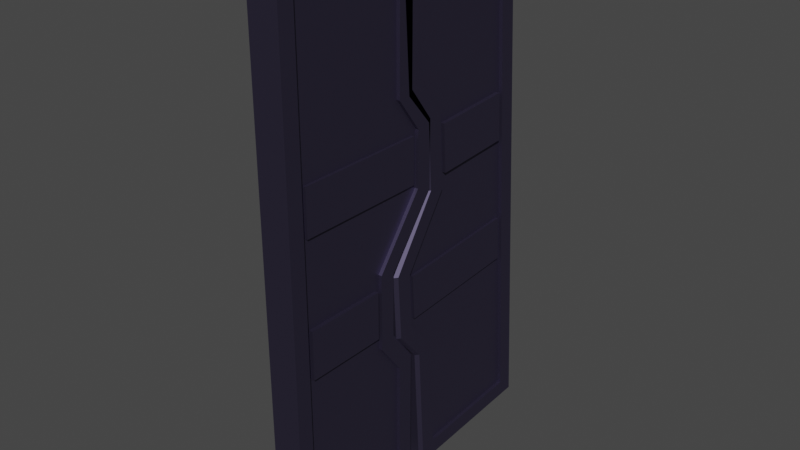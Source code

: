 # Source: Void_Tearer_Sliding_Doors_V02.blend  (saved by Blender 3.0.42; exported with 4.5.12 LTS)
import bpy
from mathutils import Matrix  # noqa: F401  (used for matrix-valued properties, if any)

bpy.ops.wm.read_factory_settings(use_empty=True)
scene = bpy.context.scene
scene.name = 'Scene'

# ---- collections
col_doors = bpy.data.collections.new('Doors'); scene.collection.children.link(col_doors)

# ---- materials (node trees are filled in below, after node groups)
mat_material = bpy.data.materials.new('Material')
mat_material.use_transparent_shadow = False

# ---- material node trees
mat_material.use_nodes = True; mat_material.node_tree.nodes.clear()
_N = mat_material.node_tree.nodes; _L = mat_material.node_tree.links
n0 = _N.new('ShaderNodeBsdfPrincipled'); n0.name = 'Principled BSDF'; n0.location = (10, 300)
n0.distribution = 'GGX'
n0.subsurface_method = 'RANDOM_WALK_SKIN'
n0.inputs[0].default_value = (0.103, 0.08951, 0.1574, 1.0)
n0.inputs[1].default_value = 1.0
n0.inputs[2].default_value = 0.6007
n0.inputs[3].default_value = 1.45
n0.inputs[27].default_value = (0.0, 0.0, 0.0, 1.0)
n0.inputs[28].default_value = 1.0
n1 = _N.new('ShaderNodeOutputMaterial'); n1.name = 'Material Output'; n1.location = (300, 300)
_L.new(n0.outputs[0], n1.inputs[0])
n1.is_active_output = True

# ---- world
world_world = bpy.data.worlds.new('World'); scene.world = world_world
world_world.use_nodes = True; world_world.node_tree.nodes.clear()
_N = world_world.node_tree.nodes; _L = world_world.node_tree.links
n0 = _N.new('ShaderNodeOutputWorld'); n0.name = 'World Output'; n0.location = (300, 300)
n1 = _N.new('ShaderNodeBackground'); n1.name = 'Background'; n1.location = (10, 300)
n1.inputs[0].default_value = (0.05088, 0.05088, 0.05088, 1.0)
_L.new(n1.outputs[0], n0.inputs[0])
n0.is_active_output = True
world_world.color = (0.05088, 0.05088, 0.05088)
world_world.use_sun_shadow = False
world_world.sun_shadow_jitter_overblur = 0.0

# ---- meshes
me_cube_013 = bpy.data.meshes.new('Cube.013')
me_cube_013.from_pydata([(-0.06234, -0.2369, 1.004), (-0.06234, -0.2369, -1.004), (-0.06234, 0.2369, 1.004), (-0.06234, 0.2369, -1.004), (0.06234, -0.2369, 1.004), (0.06234, -0.2369, -1.004), (0.06234, 0.2369, 1.004), (0.06234, 0.2369, -1.004), (-0.06234, -0.2369, 0.513), (-0.06234, -0.2369, -0.556), (-0.06234, 0.2369, -0.556), (-0.06234, 0.2369, 0.513), (0.06234, 0.2369, -0.556), (0.06234, 0.2369, 0.513), (0.06234, -0.2369, -0.556), (0.06234, -0.2369, 0.513), (-0.06234, 0.3369, 0.1551), (-0.06234, 0.3369, 0.3794), (0.06234, 0.4015, 0.1336), (0.06234, 0.3369, 0.3794), (-0.06234, 0.1369, -0.4224), (-0.06234, 0.1369, -0.1121), (0.06234, 0.1369, -0.4224), (0.06234, 0.1369, -0.1121), (-0.06234, -0.2369, -0.1121), (0.06234, -0.2369, -0.1121), (0.06234, -0.2369, -0.4224), (-0.06234, -0.2369, -0.4224), (-0.06234, -0.2369, 0.3794), (0.06234, -0.2369, 0.3794), (-0.06234, -0.2369, 0.1551), (0.06234, -0.3015, 0.1551), (-0.04972, 0.3153, 1.056), (-0.06234, -0.3015, 1.069), (-0.06234, -0.3015, -0.556), (-0.06234, -0.3015, -1.069), (-0.04972, 0.3153, -1.056), (-0.04972, 0.3153, 0.5345), (0.04972, 0.3153, 0.5345), (0.04972, 0.3153, 1.056), (0.06234, -0.3015, 1.069), (0.04972, 0.3153, -1.056), (0.06234, -0.3015, -1.069), (0.06234, -0.3015, 0.513), (-0.06234, -0.3015, 0.513), (-0.06234, -0.3015, 0.1551), (-0.06234, -0.3015, -0.4224), (-0.04972, 0.3153, -0.5345), (0.04972, 0.3153, -0.5345), (0.06234, -0.3015, -0.556), (0.06234, -0.3015, -0.1121), (0.06234, -0.3015, 0.3794), (0.06234, 0.4015, 0.4009), (0.06234, 0.3369, 0.1551), (-0.06234, 0.4015, 0.1336), (-0.06234, 0.4015, 0.4009), (-0.06234, 0.2015, -0.1336), (0.06234, 0.2015, -0.1336), (-0.06234, 0.2015, -0.4009), (0.06234, 0.2015, -0.4009), (-0.06234, -0.3015, -0.1121), (0.06234, -0.3015, -0.4224), (-0.06234, -0.3015, 0.3794), (0.06234, -0.2369, 0.1551), (0.04773, 0.3175, 0.1745), (0.04773, -0.2175, 0.1745), (0.04773, 0.2369, 0.513), (0.04773, -0.2369, 0.513), (0.04773, 0.2369, -0.556), (0.04773, -0.2369, -0.556), (-0.04773, -0.2369, 0.513), (-0.04773, 0.2369, 0.513), (-0.04773, -0.2369, -0.556), (-0.04773, 0.2369, -0.556), (-0.04773, -0.2176, -0.1698), (-0.04773, 0.1176, -0.1698), (0.04773, 0.1176, -0.1698), (0.04773, -0.2176, -0.1698), (0.04773, 0.1176, -0.3647), (0.04773, -0.2176, -0.3647), (-0.04773, -0.2176, -0.3647), (-0.04773, 0.1176, -0.3647), (-0.04773, -0.2175, 0.1745), (-0.04773, 0.3175, 0.1745), (-0.04773, -0.2175, 0.36), (-0.04773, 0.3175, 0.36), (0.04773, -0.2175, 0.36), (0.04773, 0.3175, 0.36), (-0.04773, 0.2369, 1.004), (-0.04773, -0.2369, 1.004), (-0.04773, -0.2369, -1.004), (-0.04773, 0.2369, -1.004), (0.04773, 0.2369, 1.004), (0.04773, -0.2369, 1.004), (0.04773, 0.2369, -1.004), (0.04773, -0.2369, -1.004), (-0.06234, 0.3015, 0.5345), (-0.06234, 0.3015, 1.069), (0.06234, 0.3015, 1.069), (-0.06234, 0.3015, -1.069), (0.06234, 0.3015, -1.069), (0.06234, 0.3015, 0.5345), (-0.06234, 0.3015, -0.5345), (0.06234, 0.3015, -0.5345), (0.04972, 0.4153, 0.4009), (0.04972, 0.4153, 0.1336), (-0.04972, 0.4153, 0.1336), (-0.04972, 0.4153, 0.4009), (-0.04972, 0.2153, -0.1336), (0.04972, 0.2153, -0.1336), (-0.04972, 0.2153, -0.4009), (0.04972, 0.2153, -0.4009), (0.06234, -0.3015, 0.2299), (0.06234, -0.3015, 0.3046), (-0.06234, -0.3015, 0.3046), (-0.06234, -0.3015, 0.2299), (0.06234, 0.4015, 0.2227), (0.06234, 0.4015, 0.3118), (-0.06234, 0.4015, 0.2227), (-0.06234, 0.4015, 0.3118), (0.06234, -0.2369, 0.2299), (0.06234, -0.2369, 0.3046), (-0.06234, -0.2369, 0.3046), (-0.06234, -0.2369, 0.2299), (0.06234, 0.3369, 0.2299), (0.06234, 0.3369, 0.3046), (-0.06234, 0.3369, 0.2299), (-0.06234, 0.3369, 0.3046), (0.04773, -0.2175, 0.2299), (0.04773, -0.2175, 0.3046), (-0.04773, -0.2175, 0.3046), (-0.04773, -0.2175, 0.2299), (0.04773, 0.3175, 0.2299), (0.04773, 0.3175, 0.3046), (-0.04773, 0.3175, 0.2299), (-0.04773, 0.3175, 0.3046), (0.03472, 0.4153, 0.2377), (0.03472, 0.4153, 0.2968), (-0.03472, 0.4153, 0.2377), (-0.03472, 0.4153, 0.2968), (0.06234, -0.3015, -0.319), (0.06234, -0.3015, -0.2155), (-0.06234, -0.3015, -0.2155), (-0.06234, -0.3015, -0.319), (-0.06234, 0.2015, -0.3118), (-0.06234, 0.2015, -0.2227), (0.06234, 0.2015, -0.3118), (0.06234, 0.2015, -0.2227), (0.06234, -0.2369, -0.319), (0.06234, -0.2369, -0.2155), (-0.06234, -0.2369, -0.2155), (-0.06234, -0.2369, -0.319), (-0.06234, 0.1369, -0.319), (-0.06234, 0.1369, -0.2155), (0.06234, 0.1369, -0.319), (0.06234, 0.1369, -0.2155), (0.04773, -0.2176, -0.3043), (0.04773, -0.2176, -0.2302), (-0.04773, -0.2176, -0.2302), (-0.04773, -0.2176, -0.3043), (-0.04773, 0.1176, -0.3043), (-0.04773, 0.1176, -0.2302), (0.04773, 0.1176, -0.3043), (0.04773, 0.1176, -0.2302), (-0.03472, 0.2153, -0.2968), (-0.03472, 0.2153, -0.2377), (0.03472, 0.2153, -0.2968), (0.03472, 0.2153, -0.2377), (0.04972, 0.4153, 0.2227), (0.04972, 0.4153, 0.3118), (-0.04972, 0.4153, 0.2227), (-0.04972, 0.4153, 0.3118), (-0.04972, 0.2153, -0.3118), (-0.04972, 0.2153, -0.2227), (0.04972, 0.2153, -0.3118), (0.04972, 0.2153, -0.2227), (0.03472, 0.5153, 0.2377), (0.03472, 0.5153, 0.2968), (-0.03472, 0.5153, 0.2377), (-0.03472, 0.5153, 0.2968), (-0.03472, 0.1153, -0.2968), (-0.03472, 0.1153, -0.2377), (0.03472, 0.1153, -0.2968), (0.03472, 0.1153, -0.2377), (0.04773, 0.3369, 0.1551), (0.04773, -0.2369, 0.1551), (-0.04773, -0.2369, 0.1551), (-0.04773, 0.3369, 0.1551), (-0.04773, -0.2369, 0.3794), (-0.04773, 0.3369, 0.3794), (0.04773, -0.2369, 0.3794), (0.04773, 0.3369, 0.3794), (0.04773, -0.2369, 0.3046), (-0.04773, -0.2369, 0.2299), (0.04773, 0.3369, 0.3046), (-0.04773, 0.3369, 0.3046), (0.04773, -0.2369, 0.2299), (-0.04773, -0.2369, 0.3046), (0.04773, 0.3369, 0.2299), (-0.04773, 0.3369, 0.2299), (0.0589, -0.2175, 0.2299), (0.0589, 0.3175, 0.2299), (0.0589, -0.2175, 0.3046), (0.0589, 0.3175, 0.3046), (-0.0589, -0.2175, 0.3046), (-0.0589, 0.3175, 0.3046), (-0.0589, -0.2175, 0.2299), (-0.0589, 0.3175, 0.2299), (0.0589, 0.3175, 0.1745), (0.0589, -0.2175, 0.1745), (-0.0589, -0.2175, 0.1745), (-0.0589, 0.3175, 0.1745), (-0.0589, -0.2175, 0.36), (-0.0589, 0.3175, 0.36), (0.0589, -0.2175, 0.36), (0.0589, 0.3175, 0.36), (-0.04773, -0.2369, -0.1121), (-0.04773, 0.1369, -0.1121), (0.04773, 0.1369, -0.1121), (0.04773, -0.2369, -0.1121), (0.04773, 0.1369, -0.4224), (0.04773, -0.2369, -0.4224), (-0.04773, -0.2369, -0.4224), (-0.04773, 0.1369, -0.4224), (0.04773, -0.2369, -0.2155), (-0.04773, -0.2369, -0.319), (-0.04773, 0.1369, -0.2155), (0.04773, 0.1369, -0.2155), (0.04773, -0.2369, -0.319), (-0.04773, -0.2369, -0.2155), (-0.04773, 0.1369, -0.319), (0.04773, 0.1369, -0.319), (0.06378, 0.1176, -0.2302), (0.06378, -0.2176, -0.2302), (0.06378, 0.1176, -0.3043), (0.06378, -0.2176, -0.3043), (-0.06378, -0.2176, -0.2302), (-0.06378, 0.1176, -0.2302), (-0.06378, -0.2176, -0.3043), (-0.06378, 0.1176, -0.3043), (-0.06378, -0.2176, -0.1698), (-0.06378, 0.1176, -0.1698), (0.06378, 0.1176, -0.1698), (0.06378, -0.2176, -0.1698), (0.06378, 0.1176, -0.3647), (0.06378, -0.2176, -0.3647), (-0.06378, -0.2176, -0.3647), (-0.06378, 0.1176, -0.3647)], [], [(21, 16, 187, 217), (47, 36, 41, 48), (151, 27, 222, 225), (49, 42, 35, 34), (97, 98, 40, 33), (100, 99, 35, 42), (40, 43, 44, 33), (105, 106, 108, 109), (61, 49, 34, 46), (2, 0, 89, 88), (5, 14, 69, 95), (32, 37, 38, 39), (14, 26, 221, 69), (30, 24, 216, 186), (12, 7, 94, 68), (38, 37, 107, 104), (47, 48, 111, 110), (149, 25, 219, 224), (3, 10, 73, 91), (53, 23, 218, 184), (27, 9, 72, 222), (22, 12, 68, 220), (172, 110, 111, 174), (140, 61, 46, 143), (10, 20, 223, 73), (127, 17, 189, 195), (43, 51, 62, 44), (0, 8, 70, 89), (170, 106, 105, 168), (112, 31, 45, 115), (24, 30, 45, 60), (0, 2, 97, 33), (1, 9, 34, 35), (3, 1, 35, 99), (2, 11, 96, 97), (13, 6, 98, 101), (6, 4, 40, 98), (5, 7, 100, 42), (4, 15, 43, 40), (8, 0, 33, 44), (63, 25, 50, 31), (9, 27, 46, 34), (10, 3, 99, 102), (7, 12, 103, 100), (14, 5, 42, 49), (23, 53, 18, 57), (15, 29, 51, 43), (19, 13, 101, 52), (16, 21, 56, 54), (11, 17, 55, 96), (20, 10, 102, 58), (12, 22, 59, 103), (148, 26, 61, 140), (26, 14, 49, 61), (150, 24, 60, 142), (152, 20, 58, 144), (155, 23, 57, 147), (28, 8, 44, 62), (120, 63, 31, 112), (122, 28, 62, 114), (125, 19, 52, 117), (126, 16, 54, 118), (72, 90, 91, 73), (68, 94, 95, 69), (92, 66, 67, 93), (135, 85, 213, 205), (83, 134, 207, 211), (89, 70, 71, 88), (74, 75, 217, 187, 186, 216), (81, 80, 222, 72, 73, 223), (25, 63, 185, 219), (160, 161, 237, 239), (159, 80, 246, 238), (70, 188, 189, 71), (79, 78, 220, 68, 69, 221), (9, 1, 90, 72), (153, 21, 217, 226), (29, 15, 67, 190), (1, 3, 91, 90), (154, 22, 220, 231), (13, 19, 191, 66), (11, 2, 88, 71), (8, 28, 188, 70), (6, 13, 66, 92), (121, 29, 190, 192), (105, 109, 57, 18), (4, 6, 92, 93), (123, 30, 186, 193), (17, 11, 71, 189), (7, 5, 95, 94), (124, 53, 184, 198), (15, 4, 93, 67), (37, 32, 97, 96), (32, 39, 98, 97), (41, 36, 99, 100), (39, 38, 101, 98), (36, 47, 102, 99), (48, 41, 100, 103), (38, 104, 52, 101), (108, 106, 54, 56), (107, 37, 96, 55), (47, 110, 58, 102), (111, 48, 103, 59), (173, 108, 56, 145), (174, 111, 59, 146), (168, 105, 18, 116), (171, 107, 55, 119), (106, 170, 118, 54), (170, 171, 119, 118), (104, 169, 117, 52), (169, 168, 116, 117), (19, 125, 194, 191), (125, 124, 198, 194), (28, 122, 197, 188), (122, 123, 193, 197), (63, 120, 196, 185), (120, 121, 192, 196), (87, 133, 203, 215), (133, 132, 201, 203), (131, 82, 210, 206), (132, 64, 208, 201), (17, 127, 119, 55), (127, 126, 118, 119), (53, 124, 116, 18), (124, 125, 117, 116), (30, 123, 115, 45), (123, 122, 114, 115), (29, 121, 113, 51), (121, 120, 112, 113), (51, 113, 114, 62), (113, 112, 115, 114), (107, 171, 169, 104), (138, 136, 176, 178), (16, 126, 199, 187), (126, 127, 195, 199), (109, 175, 147, 57), (175, 174, 146, 147), (110, 172, 144, 58), (172, 173, 145, 144), (23, 155, 227, 218), (155, 154, 231, 227), (20, 152, 230, 223), (152, 153, 226, 230), (81, 160, 239, 247), (157, 77, 243, 233), (158, 159, 238, 236), (80, 81, 247, 246), (22, 154, 146, 59), (154, 155, 147, 146), (21, 153, 145, 56), (153, 152, 144, 145), (27, 151, 143, 46), (151, 150, 142, 143), (25, 149, 141, 50), (149, 148, 140, 141), (50, 141, 142, 60), (141, 140, 143, 142), (108, 173, 175, 109), (167, 165, 181, 183), (26, 148, 228, 221), (148, 149, 224, 228), (24, 150, 229, 216), (150, 151, 225, 229), (137, 136, 168, 169), (138, 139, 171, 170), (139, 137, 169, 171), (136, 138, 170, 168), (164, 165, 173, 172), (167, 166, 174, 175), (165, 167, 175, 173), (166, 164, 172, 174), (179, 178, 176, 177), (139, 138, 178, 179), (137, 139, 179, 177), (136, 137, 177, 176), (181, 180, 182, 183), (165, 164, 180, 181), (164, 166, 182, 180), (166, 167, 183, 182), (83, 82, 186, 187), (84, 85, 189, 188), (86, 129, 192, 190), (82, 131, 193, 186), (133, 87, 191, 194), (85, 135, 195, 189), (128, 65, 185, 196), (129, 128, 196, 192), (130, 84, 188, 197), (131, 130, 197, 193), (64, 132, 198, 184), (132, 133, 194, 198), (134, 83, 187, 199), (135, 134, 199, 195), (206, 210, 211, 207), (203, 202, 214, 215), (208, 209, 200, 201), (201, 200, 202, 203), (212, 204, 205, 213), (204, 206, 207, 205), (64, 65, 209, 208), (134, 135, 205, 207), (65, 128, 200, 209), (82, 83, 211, 210), (128, 129, 202, 200), (85, 84, 212, 213), (84, 130, 204, 212), (86, 87, 215, 214), (130, 131, 206, 204), (129, 86, 214, 202), (50, 60, 45, 31), (87, 86, 190, 67, 66, 191), (77, 157, 224, 219), (80, 159, 225, 222), (75, 161, 226, 217), (163, 76, 218, 227), (156, 79, 221, 228), (157, 156, 228, 224), (158, 74, 216, 229), (159, 158, 229, 225), (160, 81, 223, 230), (161, 160, 230, 226), (78, 162, 231, 220), (162, 163, 227, 231), (238, 246, 247, 239), (235, 234, 244, 245), (243, 242, 232, 233), (233, 232, 234, 235), (240, 236, 237, 241), (236, 238, 239, 237), (161, 75, 241, 237), (162, 78, 244, 234), (76, 163, 232, 242), (75, 74, 240, 241), (163, 162, 234, 232), (79, 156, 235, 245), (77, 76, 242, 243), (156, 157, 233, 235), (78, 79, 245, 244), (74, 158, 236, 240), (76, 77, 219, 185, 65, 64, 184, 218)])
_uv = me_cube_013.uv_layers.new(name='UVMap')
_uv.uv.foreach_set('vector', [0.5034, 0.3637, 0.4831, 0.227, 0.4831, 0.227, 0.5034, 0.3637, 0.5625, 0.2753, 0.6235, 0.2753, 0.6235, 0.4747, 0.5625, 0.4747, 0.5451, 0.9036, 0.5516, 0.9036, 0.5516, 0.9036, 0.5451, 0.9036, 0.5625, 0.75, 0.625, 0.75, 0.625, 1.0, 0.5625, 1.0, 0.125, 0.5, 0.375, 0.5, 0.375, 0.75, 0.125, 0.75, 0.625, 0.5, 0.875, 0.5, 0.875, 0.75, 0.625, 0.75, 0.375, 0.75, 0.4375, 0.75, 0.4375, 1.0, 0.375, 1.0, 0.5, 0.4747, 0.5, 0.2753, 0.5, 0.2753, 0.5, 0.4747, 0.5516, 0.75, 0.5625, 0.75, 0.5625, 1.0, 0.5516, 1.0, 0.3826, 0.2232, 0.3826, 0.0268, 0.3826, 0.0268, 0.3826, 0.2232, 0.6174, 0.7232, 0.5625, 0.7232, 0.5625, 0.7232, 0.6174, 0.7232, 0.3765, 0.2753, 0.4375, 0.2753, 0.4375, 0.4747, 0.3765, 0.4747, 0.5625, 0.7232, 0.5516, 0.7179, 0.5516, 0.7179, 0.5625, 0.7232, 0.4844, 0.02299, 0.5319, 0.9036, 0.5319, 0.9036, 0.4844, 0.02299, 0.5642, 0.5327, 0.6174, 0.5268, 0.6174, 0.5268, 0.5642, 0.5327, 0.4375, 0.4747, 0.4375, 0.2753, 0.4375, 0.2753, 0.4375, 0.4747, 0.5625, 0.2753, 0.5625, 0.4747, 0.5625, 0.4747, 0.5625, 0.2753, 0.5385, 0.7179, 0.5319, 0.7179, 0.5319, 0.7179, 0.5385, 0.7179, 0.6174, 0.2232, 0.5642, 0.1982, 0.5642, 0.1982, 0.6174, 0.2232, 0.498, 0.5281, 0.5034, 0.5379, 0.5034, 0.5379, 0.498, 0.5281, 0.5516, 0.9036, 0.5625, 0.0268, 0.5625, 0.0268, 0.5516, 0.9036, 0.5532, 0.5321, 0.5642, 0.5327, 0.5642, 0.5327, 0.5532, 0.5321, 0.5451, 0.2753, 0.5516, 0.2753, 0.5516, 0.4747, 0.5451, 0.4747, 0.5451, 0.75, 0.5516, 0.75, 0.5516, 1.0, 0.5451, 1.0, 0.5642, 0.1982, 0.5532, 0.3464, 0.5532, 0.3464, 0.5642, 0.1982, 0.4744, 0.227, 0.47, 0.227, 0.47, 0.227, 0.4744, 0.227, 0.4375, 0.75, 0.4688, 0.75, 0.4688, 1.0, 0.4375, 1.0, 0.3826, 0.0268, 0.4375, 0.0268, 0.4375, 0.0268, 0.3826, 0.0268, 0.4792, 0.2753, 0.4844, 0.2753, 0.4844, 0.4747, 0.4792, 0.4747, 0.4792, 0.75, 0.4844, 0.75, 0.4844, 1.0, 0.4792, 1.0, 0.5319, 0.9036, 0.4844, 0.02299, 0.4844, 0.0, 0.5319, 1.0, 0.3826, 0.0268, 0.3826, 0.2232, 0.375, 0.25, 0.375, 0.0, 0.6174, 0.0268, 0.5625, 0.0268, 0.5625, 0.0, 0.625, 0.0, 0.6174, 0.2232, 0.6174, 0.0268, 0.625, 0.0, 0.625, 0.25, 0.3826, 0.2232, 0.4387, 0.2181, 0.4375, 0.25, 0.375, 0.25, 0.4425, 0.5319, 0.3826, 0.5268, 0.375, 0.5, 0.4375, 0.5, 0.3826, 0.5268, 0.3826, 0.7232, 0.375, 0.75, 0.375, 0.5, 0.6174, 0.7232, 0.6174, 0.5268, 0.625, 0.5, 0.625, 0.75, 0.3826, 0.7232, 0.4375, 0.7232, 0.4375, 0.75, 0.375, 0.75, 0.4375, 0.0268, 0.3826, 0.0268, 0.375, 0.0, 0.4375, 0.0, 0.4858, 0.727, 0.5319, 0.7179, 0.5319, 0.75, 0.4844, 0.75, 0.5625, 0.0268, 0.5516, 0.9036, 0.5516, 1.0, 0.5625, 0.0, 0.5642, 0.1982, 0.6174, 0.2232, 0.625, 0.25, 0.5625, 0.25, 0.6174, 0.5268, 0.5642, 0.5327, 0.5625, 0.5, 0.625, 0.5, 0.5625, 0.7232, 0.6174, 0.7232, 0.625, 0.75, 0.5625, 0.75, 0.5034, 0.5379, 0.498, 0.5281, 0.5, 0.5, 0.5, 0.5, 0.4375, 0.7232, 0.4688, 0.727, 0.4688, 0.75, 0.4375, 0.75, 0.47, 0.523, 0.4425, 0.5319, 0.4375, 0.5, 0.4688, 0.5, 0.4831, 0.227, 0.5034, 0.3637, 0.5, 0.25, 0.4844, 0.25, 0.4387, 0.2181, 0.4415, 0.2219, 0.4375, 0.25, 0.4375, 0.25, 0.5532, 0.3464, 0.5642, 0.1982, 0.5625, 0.25, 0.5516, 0.25, 0.5642, 0.5327, 0.5532, 0.5321, 0.5516, 0.5, 0.5625, 0.5, 0.5451, 0.7179, 0.5516, 0.7179, 0.5516, 0.75, 0.5451, 0.75, 0.5516, 0.7179, 0.5625, 0.7232, 0.5625, 0.75, 0.5516, 0.75, 0.5385, 0.9036, 0.5319, 0.9036, 0.5319, 1.0, 0.5385, 1.0, 0.5456, 0.3464, 0.5532, 0.3464, 0.5516, 0.25, 0.5451, 0.25, 0.538, 0.5321, 0.5304, 0.5321, 0.5319, 0.5, 0.5385, 0.5, 0.4688, 0.02299, 0.4375, 0.0268, 0.4375, 0.0, 0.4688, 0.0, 0.4801, 0.727, 0.4858, 0.727, 0.4844, 0.75, 0.4792, 0.75, 0.474, 0.02299, 0.4688, 0.02299, 0.4688, 0.0, 0.474, 0.0, 0.4744, 0.523, 0.47, 0.523, 0.4688, 0.5, 0.474, 0.5, 0.4787, 0.227, 0.4831, 0.227, 0.4844, 0.25, 0.4792, 0.25, 0.5625, 0.0268, 0.6174, 0.0268, 0.6174, 0.2232, 0.5642, 0.1982, 0.5642, 0.5327, 0.6174, 0.5268, 0.6174, 0.7232, 0.5625, 0.7232, 0.3826, 0.5268, 0.4425, 0.5319, 0.4375, 0.7232, 0.3826, 0.7232, 0.4744, 0.2201, 0.4711, 0.2201, 0.4711, 0.2201, 0.4744, 0.2201, 0.482, 0.2201, 0.4787, 0.2201, 0.4787, 0.2201, 0.482, 0.2201, 0.3826, 0.0268, 0.4375, 0.0268, 0.4387, 0.2181, 0.3826, 0.2232, 0.5331, 0.8748, 0.5318, 0.3752, 0.5034, 0.3637, 0.4831, 0.227, 0.4844, 0.02299, 0.5319, 0.9036, 0.5517, 0.3752, 0.5505, 0.8748, 0.5516, 0.9036, 0.5625, 0.0268, 0.5642, 0.1982, 0.5532, 0.3464, 0.5319, 0.7179, 0.4858, 0.727, 0.4858, 0.727, 0.5319, 0.7179, 0.5456, 0.3752, 0.538, 0.3752, 0.538, 0.3752, 0.5456, 0.3752, 0.5451, 0.8748, 0.5505, 0.8748, 0.5505, 0.8748, 0.5451, 0.8748, 0.4375, 0.0268, 0.4688, 0.02299, 0.4415, 0.2219, 0.4387, 0.2181, 0.5505, 0.7083, 0.5517, 0.5417, 0.5532, 0.5321, 0.5642, 0.5327, 0.5625, 0.7232, 0.5516, 0.7179, 0.5625, 0.0268, 0.6174, 0.0268, 0.6174, 0.0268, 0.5625, 0.0268, 0.538, 0.3464, 0.5304, 0.3464, 0.5304, 0.3464, 0.538, 0.3464, 0.4688, 0.727, 0.4375, 0.7232, 0.4375, 0.7232, 0.4688, 0.727, 0.6174, 0.0268, 0.6174, 0.2232, 0.6174, 0.2232, 0.6174, 0.0268, 0.5456, 0.5321, 0.5532, 0.5321, 0.5532, 0.5321, 0.5456, 0.5321, 0.4425, 0.5319, 0.47, 0.523, 0.47, 0.523, 0.4425, 0.5319, 0.4387, 0.2181, 0.3826, 0.2232, 0.3826, 0.2232, 0.4387, 0.2181, 0.4375, 0.0268, 0.4688, 0.02299, 0.4688, 0.02299, 0.4375, 0.0268, 0.3826, 0.5268, 0.4425, 0.5319, 0.4425, 0.5319, 0.3826, 0.5268, 0.4744, 0.727, 0.4688, 0.727, 0.4688, 0.727, 0.4744, 0.727, 0.5, 0.4747, 0.5, 0.4747, 0.5, 0.5, 0.5, 0.5, 0.3826, 0.7232, 0.3826, 0.5268, 0.3826, 0.5268, 0.3826, 0.7232, 0.4792, 0.02299, 0.4844, 0.02299, 0.4844, 0.02299, 0.4792, 0.02299, 0.4415, 0.2219, 0.4387, 0.2181, 0.4387, 0.2181, 0.4415, 0.2219, 0.6174, 0.5268, 0.6174, 0.7232, 0.6174, 0.7232, 0.6174, 0.5268, 0.4787, 0.523, 0.4831, 0.523, 0.4831, 0.523, 0.4787, 0.523, 0.4375, 0.7232, 0.3826, 0.7232, 0.3826, 0.7232, 0.4375, 0.7232, 0.4375, 0.2753, 0.3765, 0.2753, 0.375, 0.25, 0.4375, 0.25, 0.3765, 0.2753, 0.3765, 0.4747, 0.375, 0.5, 0.375, 0.25, 0.6235, 0.4747, 0.6235, 0.2753, 0.625, 0.25, 0.625, 0.5, 0.3765, 0.4747, 0.4375, 0.4747, 0.4375, 0.5, 0.375, 0.5, 0.6235, 0.2753, 0.5625, 0.2753, 0.5625, 0.25, 0.625, 0.25, 0.5625, 0.4747, 0.6235, 0.4747, 0.625, 0.5, 0.5625, 0.5, 0.4375, 0.4747, 0.4375, 0.4747, 0.4375, 0.5, 0.4375, 0.5, 0.5, 0.2753, 0.5, 0.2753, 0.5, 0.25, 0.5, 0.25, 0.4375, 0.2753, 0.4375, 0.2753, 0.4375, 0.25, 0.4375, 0.25, 0.5625, 0.2753, 0.5625, 0.2753, 0.5625, 0.25, 0.5625, 0.25, 0.5625, 0.4747, 0.5625, 0.4747, 0.5625, 0.5, 0.5625, 0.5, 0.5385, 0.2753, 0.5319, 0.2753, 0.5319, 0.25, 0.5385, 0.25, 0.5451, 0.4747, 0.5516, 0.4747, 0.5516, 0.5, 0.5451, 0.5, 0.4792, 0.4747, 0.4844, 0.4747, 0.4844, 0.5, 0.4792, 0.5, 0.474, 0.2753, 0.4688, 0.2753, 0.4688, 0.25, 0.474, 0.25, 0.4844, 0.2753, 0.4792, 0.2753, 0.4792, 0.25, 0.4844, 0.25, 0.4792, 0.2753, 0.474, 0.2753, 0.474, 0.25, 0.4792, 0.25, 0.4688, 0.4747, 0.474, 0.4747, 0.474, 0.5, 0.4688, 0.5, 0.474, 0.4747, 0.4792, 0.4747, 0.4792, 0.5, 0.474, 0.5, 0.47, 0.523, 0.4744, 0.523, 0.4744, 0.523, 0.47, 0.523, 0.4744, 0.523, 0.4787, 0.523, 0.4787, 0.523, 0.4744, 0.523, 0.4688, 0.02299, 0.474, 0.02299, 0.474, 0.02299, 0.4688, 0.02299, 0.474, 0.02299, 0.4792, 0.02299, 0.4792, 0.02299, 0.474, 0.02299, 0.4858, 0.727, 0.4801, 0.727, 0.4801, 0.727, 0.4858, 0.727, 0.4801, 0.727, 0.4744, 0.727, 0.4744, 0.727, 0.4801, 0.727, 0.4711, 0.5299, 0.4744, 0.5299, 0.4744, 0.5299, 0.4711, 0.5299, 0.4744, 0.5299, 0.4788, 0.5299, 0.4788, 0.5299, 0.4744, 0.5299, 0.4792, 0.02987, 0.4829, 0.02987, 0.4829, 0.02987, 0.4792, 0.02987, 0.4788, 0.5299, 0.4821, 0.5299, 0.4821, 0.5299, 0.4788, 0.5299, 0.47, 0.227, 0.4744, 0.227, 0.474, 0.25, 0.4688, 0.25, 0.4744, 0.227, 0.4787, 0.227, 0.4792, 0.25, 0.474, 0.25, 0.4831, 0.523, 0.4787, 0.523, 0.4792, 0.5, 0.4844, 0.5, 0.4787, 0.523, 0.4744, 0.523, 0.474, 0.5, 0.4792, 0.5, 0.4844, 0.02299, 0.4792, 0.02299, 0.4792, 0.0, 0.4844, 0.0, 0.4792, 0.02299, 0.474, 0.02299, 0.474, 0.0, 0.4792, 0.0, 0.4688, 0.727, 0.4744, 0.727, 0.474, 0.75, 0.4688, 0.75, 0.4744, 0.727, 0.4801, 0.727, 0.4792, 0.75, 0.474, 0.75, 0.4688, 0.75, 0.474, 0.75, 0.474, 1.0, 0.4688, 1.0, 0.474, 0.75, 0.4792, 0.75, 0.4792, 1.0, 0.474, 1.0, 0.4688, 0.2753, 0.474, 0.2753, 0.474, 0.4747, 0.4688, 0.4747, 0.4783, 0.3054, 0.4783, 0.4446, 0.4783, 0.4446, 0.4783, 0.3054, 0.4831, 0.227, 0.4787, 0.227, 0.4787, 0.227, 0.4831, 0.227, 0.4787, 0.227, 0.4744, 0.227, 0.4744, 0.227, 0.4787, 0.227, 0.5319, 0.4747, 0.5385, 0.4747, 0.5385, 0.5, 0.5319, 0.5, 0.5385, 0.4747, 0.5451, 0.4747, 0.5451, 0.5, 0.5385, 0.5, 0.5516, 0.2753, 0.5451, 0.2753, 0.5451, 0.25, 0.5516, 0.25, 0.5451, 0.2753, 0.5385, 0.2753, 0.5385, 0.25, 0.5451, 0.25, 0.5304, 0.5321, 0.538, 0.5321, 0.538, 0.5321, 0.5304, 0.5321, 0.538, 0.5321, 0.5456, 0.5321, 0.5456, 0.5321, 0.538, 0.5321, 0.5532, 0.3464, 0.5456, 0.3464, 0.5456, 0.3464, 0.5532, 0.3464, 0.5456, 0.3464, 0.538, 0.3464, 0.538, 0.3464, 0.5456, 0.3464, 0.5517, 0.3752, 0.5456, 0.3752, 0.5456, 0.3752, 0.5517, 0.3752, 0.5385, 0.7083, 0.5331, 0.7083, 0.5331, 0.7083, 0.5385, 0.7083, 0.5385, 0.8748, 0.5451, 0.8748, 0.5451, 0.8748, 0.5385, 0.8748, 0.5505, 0.8748, 0.5517, 0.3752, 0.5517, 0.3752, 0.5505, 0.8748, 0.5532, 0.5321, 0.5456, 0.5321, 0.5451, 0.5, 0.5516, 0.5, 0.5456, 0.5321, 0.538, 0.5321, 0.5385, 0.5, 0.5451, 0.5, 0.5304, 0.3464, 0.538, 0.3464, 0.5385, 0.25, 0.5319, 0.25, 0.538, 0.3464, 0.5456, 0.3464, 0.5451, 0.25, 0.5385, 0.25, 0.5516, 0.9036, 0.5451, 0.9036, 0.5451, 1.0, 0.5516, 1.0, 0.5451, 0.9036, 0.5385, 0.9036, 0.5385, 1.0, 0.5451, 1.0, 0.5319, 0.7179, 0.5385, 0.7179, 0.5385, 0.75, 0.5319, 0.75, 0.5385, 0.7179, 0.5451, 0.7179, 0.5451, 0.75, 0.5385, 0.75, 0.5319, 0.75, 0.5385, 0.75, 0.5385, 1.0, 0.5319, 1.0, 0.5385, 0.75, 0.5451, 0.75, 0.5451, 1.0, 0.5385, 1.0, 0.5319, 0.2753, 0.5385, 0.2753, 0.5385, 0.4747, 0.5319, 0.4747, 0.5396, 0.4446, 0.5396, 0.3054, 0.5396, 0.3054, 0.5396, 0.4446, 0.5516, 0.7179, 0.5451, 0.7179, 0.5451, 0.7179, 0.5516, 0.7179, 0.5451, 0.7179, 0.5385, 0.7179, 0.5385, 0.7179, 0.5451, 0.7179, 0.5319, 0.9036, 0.5385, 0.9036, 0.5385, 0.9036, 0.5319, 0.9036, 0.5385, 0.9036, 0.5451, 0.9036, 0.5451, 0.9036, 0.5385, 0.9036, 0.4748, 0.4446, 0.4783, 0.4446, 0.4792, 0.4747, 0.474, 0.4747, 0.4783, 0.3054, 0.4748, 0.3054, 0.474, 0.2753, 0.4792, 0.2753, 0.4748, 0.3054, 0.4748, 0.4446, 0.474, 0.4747, 0.474, 0.2753, 0.4783, 0.4446, 0.4783, 0.3054, 0.4792, 0.2753, 0.4792, 0.4747, 0.544, 0.3054, 0.5396, 0.3054, 0.5385, 0.2753, 0.5451, 0.2753, 0.5396, 0.4446, 0.544, 0.4446, 0.5451, 0.4747, 0.5385, 0.4747, 0.5396, 0.3054, 0.5396, 0.4446, 0.5385, 0.4747, 0.5385, 0.2753, 0.544, 0.4446, 0.544, 0.3054, 0.5451, 0.2753, 0.5451, 0.4747, 0.4748, 0.3054, 0.4783, 0.3054, 0.4783, 0.4446, 0.4748, 0.4446, 0.4748, 0.3054, 0.4783, 0.3054, 0.4783, 0.3054, 0.4748, 0.3054, 0.4748, 0.4446, 0.4748, 0.3054, 0.4748, 0.3054, 0.4748, 0.4446, 0.4783, 0.4446, 0.4748, 0.4446, 0.4748, 0.4446, 0.4783, 0.4446, 0.5396, 0.3054, 0.544, 0.3054, 0.544, 0.4446, 0.5396, 0.4446, 0.5396, 0.3054, 0.544, 0.3054, 0.544, 0.3054, 0.5396, 0.3054, 0.544, 0.3054, 0.544, 0.4446, 0.544, 0.4446, 0.544, 0.3054, 0.544, 0.4446, 0.5396, 0.4446, 0.5396, 0.4446, 0.544, 0.4446, 0.482, 0.2201, 0.4829, 0.02987, 0.4844, 0.02299, 0.4831, 0.227, 0.4703, 0.02987, 0.4711, 0.2201, 0.47, 0.227, 0.4688, 0.02299, 0.4704, 0.7201, 0.4744, 0.7201, 0.4744, 0.727, 0.4688, 0.727, 0.4829, 0.02987, 0.4792, 0.02987, 0.4792, 0.02299, 0.4844, 0.02299, 0.4744, 0.5299, 0.4711, 0.5299, 0.47, 0.523, 0.4744, 0.523, 0.4711, 0.2201, 0.4744, 0.2201, 0.4744, 0.227, 0.47, 0.227, 0.4801, 0.7201, 0.4841, 0.7201, 0.4858, 0.727, 0.4801, 0.727, 0.4744, 0.7201, 0.4801, 0.7201, 0.4801, 0.727, 0.4744, 0.727, 0.474, 0.02987, 0.4703, 0.02987, 0.4688, 0.02299, 0.474, 0.02299, 0.4792, 0.02987, 0.474, 0.02987, 0.474, 0.02299, 0.4792, 0.02299, 0.4821, 0.5299, 0.4788, 0.5299, 0.4787, 0.523, 0.4831, 0.523, 0.4788, 0.5299, 0.4744, 0.5299, 0.4744, 0.523, 0.4787, 0.523, 0.4787, 0.2201, 0.482, 0.2201, 0.4831, 0.227, 0.4787, 0.227, 0.4744, 0.2201, 0.4787, 0.2201, 0.4787, 0.227, 0.4744, 0.227, 0.4792, 0.02987, 0.4829, 0.02987, 0.482, 0.2201, 0.4787, 0.2201, 0.4744, 0.5299, 0.4744, 0.7201, 0.4704, 0.7201, 0.4711, 0.5299, 0.4821, 0.5299, 0.4841, 0.7201, 0.4801, 0.7201, 0.4788, 0.5299, 0.4788, 0.5299, 0.4801, 0.7201, 0.4744, 0.7201, 0.4744, 0.5299, 0.4703, 0.02987, 0.474, 0.02987, 0.4744, 0.2201, 0.4711, 0.2201, 0.474, 0.02987, 0.4792, 0.02987, 0.4787, 0.2201, 0.4744, 0.2201, 0.4821, 0.5299, 0.4841, 0.7201, 0.4841, 0.7201, 0.4821, 0.5299, 0.4787, 0.2201, 0.4744, 0.2201, 0.4744, 0.2201, 0.4787, 0.2201, 0.4841, 0.7201, 0.4801, 0.7201, 0.4801, 0.7201, 0.4841, 0.7201, 0.4829, 0.02987, 0.482, 0.2201, 0.482, 0.2201, 0.4829, 0.02987, 0.4801, 0.7201, 0.4744, 0.7201, 0.4744, 0.7201, 0.4801, 0.7201, 0.4711, 0.2201, 0.4703, 0.02987, 0.4703, 0.02987, 0.4711, 0.2201, 0.4703, 0.02987, 0.474, 0.02987, 0.474, 0.02987, 0.4703, 0.02987, 0.4704, 0.7201, 0.4711, 0.5299, 0.4711, 0.5299, 0.4704, 0.7201, 0.474, 0.02987, 0.4792, 0.02987, 0.4792, 0.02987, 0.474, 0.02987, 0.4744, 0.7201, 0.4704, 0.7201, 0.4704, 0.7201, 0.4744, 0.7201, 0.5319, 0.75, 0.5319, 1.0, 0.4844, 1.0, 0.4844, 0.75, 0.4711, 0.5299, 0.4704, 0.7201, 0.4688, 0.727, 0.4375, 0.7232, 0.4425, 0.5319, 0.47, 0.523, 0.5331, 0.7083, 0.5385, 0.7083, 0.5385, 0.7179, 0.5319, 0.7179, 0.5505, 0.8748, 0.5451, 0.8748, 0.5451, 0.9036, 0.5516, 0.9036, 0.5318, 0.3752, 0.538, 0.3752, 0.538, 0.3464, 0.5304, 0.3464, 0.538, 0.5417, 0.5318, 0.5417, 0.5304, 0.5321, 0.538, 0.5321, 0.5451, 0.7083, 0.5505, 0.7083, 0.5516, 0.7179, 0.5451, 0.7179, 0.5385, 0.7083, 0.5451, 0.7083, 0.5451, 0.7179, 0.5385, 0.7179, 0.5385, 0.8748, 0.5331, 0.8748, 0.5319, 0.9036, 0.5385, 0.9036, 0.5451, 0.8748, 0.5385, 0.8748, 0.5385, 0.9036, 0.5451, 0.9036, 0.5456, 0.3752, 0.5517, 0.3752, 0.5532, 0.3464, 0.5456, 0.3464, 0.538, 0.3752, 0.5456, 0.3752, 0.5456, 0.3464, 0.538, 0.3464, 0.5517, 0.5417, 0.5456, 0.5417, 0.5456, 0.5321, 0.5532, 0.5321, 0.5456, 0.5417, 0.538, 0.5417, 0.538, 0.5321, 0.5456, 0.5321, 0.5451, 0.8748, 0.5505, 0.8748, 0.5517, 0.3752, 0.5456, 0.3752, 0.5451, 0.7083, 0.5456, 0.5417, 0.5517, 0.5417, 0.5505, 0.7083, 0.5331, 0.7083, 0.5318, 0.5417, 0.538, 0.5417, 0.5385, 0.7083, 0.5385, 0.7083, 0.538, 0.5417, 0.5456, 0.5417, 0.5451, 0.7083, 0.5331, 0.8748, 0.5385, 0.8748, 0.538, 0.3752, 0.5318, 0.3752, 0.5385, 0.8748, 0.5451, 0.8748, 0.5456, 0.3752, 0.538, 0.3752, 0.538, 0.3752, 0.5318, 0.3752, 0.5318, 0.3752, 0.538, 0.3752, 0.5456, 0.5417, 0.5517, 0.5417, 0.5517, 0.5417, 0.5456, 0.5417, 0.5318, 0.5417, 0.538, 0.5417, 0.538, 0.5417, 0.5318, 0.5417, 0.5318, 0.3752, 0.5331, 0.8748, 0.5331, 0.8748, 0.5318, 0.3752, 0.538, 0.5417, 0.5456, 0.5417, 0.5456, 0.5417, 0.538, 0.5417, 0.5505, 0.7083, 0.5451, 0.7083, 0.5451, 0.7083, 0.5505, 0.7083, 0.5331, 0.7083, 0.5318, 0.5417, 0.5318, 0.5417, 0.5331, 0.7083, 0.5451, 0.7083, 0.5385, 0.7083, 0.5385, 0.7083, 0.5451, 0.7083, 0.5517, 0.5417, 0.5505, 0.7083, 0.5505, 0.7083, 0.5517, 0.5417, 0.5331, 0.8748, 0.5385, 0.8748, 0.5385, 0.8748, 0.5331, 0.8748, 0.5318, 0.5417, 0.5331, 0.7083, 0.5319, 0.7179, 0.4858, 0.727, 0.4841, 0.7201, 0.4821, 0.5299, 0.498, 0.5281, 0.5304, 0.5321])
me_cube_013.materials.append(mat_material)
me_cube_013.use_remesh_fix_poles = True
me_cube_013.use_remesh_preserve_attributes = False
me_cube_013.update()
me_cube_015 = bpy.data.meshes.new('Cube.015')
me_cube_015.from_pydata([(-0.06234, -0.2369, 1.004), (-0.06234, -0.2369, -1.004), (-0.06234, 0.2369, 1.004), (-0.06234, 0.2369, -1.004), (0.06234, -0.2369, 1.004), (0.06234, -0.2369, -1.004), (0.06234, 0.2369, 1.004), (0.06234, 0.2369, -1.004), (-0.06234, -0.2369, 0.513), (-0.06234, -0.2369, -0.556), (-0.06234, 0.2369, -0.556), (-0.06234, 0.2369, 0.513), (0.06234, 0.2369, -0.556), (0.06234, 0.2369, 0.513), (0.06234, -0.2369, -0.556), (0.06234, -0.2369, 0.513), (-0.06234, 0.3369, 0.1551), (-0.06234, 0.3369, 0.3794), (0.06234, 0.4015, 0.1336), (0.06234, 0.3369, 0.3794), (-0.06234, 0.1369, -0.4224), (-0.06234, 0.1369, -0.1121), (0.06234, 0.1369, -0.4224), (0.06234, 0.1369, -0.1121), (-0.06234, -0.2369, -0.1121), (0.06234, -0.2369, -0.1121), (0.06234, -0.2369, -0.4224), (-0.06234, -0.2369, -0.4224), (-0.06234, -0.2369, 0.3794), (0.06234, -0.2369, 0.3794), (-0.06234, -0.2369, 0.1551), (0.06234, -0.3015, 0.1551), (-0.04972, 0.3153, 1.056), (-0.06234, -0.3015, 1.069), (-0.06234, -0.3015, -0.556), (-0.06234, -0.3015, -1.069), (-0.04972, 0.3153, -1.056), (-0.04972, 0.3153, 0.5345), (0.04972, 0.3153, 0.5345), (0.04972, 0.3153, 1.056), (0.06234, -0.3015, 1.069), (0.04972, 0.3153, -1.056), (0.06234, -0.3015, -1.069), (0.06234, -0.3015, 0.513), (-0.06234, -0.3015, 0.513), (-0.06234, -0.3015, 0.1551), (-0.06234, -0.3015, -0.4224), (-0.04972, 0.3153, -0.5345), (0.04972, 0.3153, -0.5345), (0.06234, -0.3015, -0.556), (0.06234, -0.3015, -0.1121), (0.06234, -0.3015, 0.3794), (0.06234, 0.4015, 0.4009), (0.06234, 0.3369, 0.1551), (-0.06234, 0.4015, 0.1336), (-0.06234, 0.4015, 0.4009), (-0.06234, 0.2015, -0.1336), (0.06234, 0.2015, -0.1336), (-0.06234, 0.2015, -0.4009), (0.06234, 0.2015, -0.4009), (-0.06234, -0.3015, -0.1121), (0.06234, -0.3015, -0.4224), (-0.06234, -0.3015, 0.3794), (0.06234, -0.2369, 0.1551), (0.04773, 0.3175, 0.1745), (0.04773, -0.2175, 0.1745), (0.04773, 0.2369, 0.513), (0.04773, -0.2369, 0.513), (0.04773, 0.2369, -0.556), (0.04773, -0.2369, -0.556), (-0.04773, -0.2369, 0.513), (-0.04773, 0.2369, 0.513), (-0.04773, -0.2369, -0.556), (-0.04773, 0.2369, -0.556), (-0.04773, -0.2176, -0.1698), (-0.04773, 0.1176, -0.1698), (0.04773, 0.1176, -0.1698), (0.04773, -0.2176, -0.1698), (0.04773, 0.1176, -0.3647), (0.04773, -0.2176, -0.3647), (-0.04773, -0.2176, -0.3647), (-0.04773, 0.1176, -0.3647), (-0.04773, -0.2175, 0.1745), (-0.04773, 0.3175, 0.1745), (-0.04773, -0.2175, 0.36), (-0.04773, 0.3175, 0.36), (0.04773, -0.2175, 0.36), (0.04773, 0.3175, 0.36), (-0.04773, 0.2369, 1.004), (-0.04773, -0.2369, 1.004), (-0.04773, -0.2369, -1.004), (-0.04773, 0.2369, -1.004), (0.04773, 0.2369, 1.004), (0.04773, -0.2369, 1.004), (0.04773, 0.2369, -1.004), (0.04773, -0.2369, -1.004), (-0.06234, 0.3015, 0.5345), (-0.06234, 0.3015, 1.069), (0.06234, 0.3015, 1.069), (-0.06234, 0.3015, -1.069), (0.06234, 0.3015, -1.069), (0.06234, 0.3015, 0.5345), (-0.06234, 0.3015, -0.5345), (0.06234, 0.3015, -0.5345), (0.04972, 0.4153, 0.4009), (0.04972, 0.4153, 0.1336), (-0.04972, 0.4153, 0.1336), (-0.04972, 0.4153, 0.4009), (-0.04972, 0.2153, -0.1336), (0.04972, 0.2153, -0.1336), (-0.04972, 0.2153, -0.4009), (0.04972, 0.2153, -0.4009), (0.06234, -0.3015, 0.2299), (0.06234, -0.3015, 0.3046), (-0.06234, -0.3015, 0.3046), (-0.06234, -0.3015, 0.2299), (0.06234, 0.4015, 0.2227), (0.06234, 0.4015, 0.3118), (-0.06234, 0.4015, 0.2227), (-0.06234, 0.4015, 0.3118), (0.06234, -0.2369, 0.2299), (0.06234, -0.2369, 0.3046), (-0.06234, -0.2369, 0.3046), (-0.06234, -0.2369, 0.2299), (0.06234, 0.3369, 0.2299), (0.06234, 0.3369, 0.3046), (-0.06234, 0.3369, 0.2299), (-0.06234, 0.3369, 0.3046), (0.04773, -0.2175, 0.2299), (0.04773, -0.2175, 0.3046), (-0.04773, -0.2175, 0.3046), (-0.04773, -0.2175, 0.2299), (0.04773, 0.3175, 0.2299), (0.04773, 0.3175, 0.3046), (-0.04773, 0.3175, 0.2299), (-0.04773, 0.3175, 0.3046), (0.03472, 0.4153, 0.2377), (0.03472, 0.4153, 0.2968), (-0.03472, 0.4153, 0.2377), (-0.03472, 0.4153, 0.2968), (0.06234, -0.3015, -0.319), (0.06234, -0.3015, -0.2155), (-0.06234, -0.3015, -0.2155), (-0.06234, -0.3015, -0.319), (-0.06234, 0.2015, -0.3118), (-0.06234, 0.2015, -0.2227), (0.06234, 0.2015, -0.3118), (0.06234, 0.2015, -0.2227), (0.06234, -0.2369, -0.319), (0.06234, -0.2369, -0.2155), (-0.06234, -0.2369, -0.2155), (-0.06234, -0.2369, -0.319), (-0.06234, 0.1369, -0.319), (-0.06234, 0.1369, -0.2155), (0.06234, 0.1369, -0.319), (0.06234, 0.1369, -0.2155), (0.04773, -0.2176, -0.3043), (0.04773, -0.2176, -0.2302), (-0.04773, -0.2176, -0.2302), (-0.04773, -0.2176, -0.3043), (-0.04773, 0.1176, -0.3043), (-0.04773, 0.1176, -0.2302), (0.04773, 0.1176, -0.3043), (0.04773, 0.1176, -0.2302), (-0.03472, 0.2153, -0.2968), (-0.03472, 0.2153, -0.2377), (0.03472, 0.2153, -0.2968), (0.03472, 0.2153, -0.2377), (0.04972, 0.4153, 0.2227), (0.04972, 0.4153, 0.3118), (-0.04972, 0.4153, 0.2227), (-0.04972, 0.4153, 0.3118), (-0.04972, 0.2153, -0.3118), (-0.04972, 0.2153, -0.2227), (0.04972, 0.2153, -0.3118), (0.04972, 0.2153, -0.2227), (0.03472, 0.5153, 0.2377), (0.03472, 0.5153, 0.2968), (-0.03472, 0.5153, 0.2377), (-0.03472, 0.5153, 0.2968), (-0.03472, 0.1153, -0.2968), (-0.03472, 0.1153, -0.2377), (0.03472, 0.1153, -0.2968), (0.03472, 0.1153, -0.2377), (0.04773, 0.3369, 0.1551), (0.04773, -0.2369, 0.1551), (-0.04773, -0.2369, 0.1551), (-0.04773, 0.3369, 0.1551), (-0.04773, -0.2369, 0.3794), (-0.04773, 0.3369, 0.3794), (0.04773, -0.2369, 0.3794), (0.04773, 0.3369, 0.3794), (0.04773, -0.2369, 0.3046), (-0.04773, -0.2369, 0.2299), (0.04773, 0.3369, 0.3046), (-0.04773, 0.3369, 0.3046), (0.04773, -0.2369, 0.2299), (-0.04773, -0.2369, 0.3046), (0.04773, 0.3369, 0.2299), (-0.04773, 0.3369, 0.2299), (0.0589, -0.2175, 0.2299), (0.0589, 0.3175, 0.2299), (0.0589, -0.2175, 0.3046), (0.0589, 0.3175, 0.3046), (-0.0589, -0.2175, 0.3046), (-0.0589, 0.3175, 0.3046), (-0.0589, -0.2175, 0.2299), (-0.0589, 0.3175, 0.2299), (0.0589, 0.3175, 0.1745), (0.0589, -0.2175, 0.1745), (-0.0589, -0.2175, 0.1745), (-0.0589, 0.3175, 0.1745), (-0.0589, -0.2175, 0.36), (-0.0589, 0.3175, 0.36), (0.0589, -0.2175, 0.36), (0.0589, 0.3175, 0.36), (-0.04773, -0.2369, -0.1121), (-0.04773, 0.1369, -0.1121), (0.04773, 0.1369, -0.1121), (0.04773, -0.2369, -0.1121), (0.04773, 0.1369, -0.4224), (0.04773, -0.2369, -0.4224), (-0.04773, -0.2369, -0.4224), (-0.04773, 0.1369, -0.4224), (0.04773, -0.2369, -0.2155), (-0.04773, -0.2369, -0.319), (-0.04773, 0.1369, -0.2155), (0.04773, 0.1369, -0.2155), (0.04773, -0.2369, -0.319), (-0.04773, -0.2369, -0.2155), (-0.04773, 0.1369, -0.319), (0.04773, 0.1369, -0.319), (0.06378, 0.1176, -0.2302), (0.06378, -0.2176, -0.2302), (0.06378, 0.1176, -0.3043), (0.06378, -0.2176, -0.3043), (-0.06378, -0.2176, -0.2302), (-0.06378, 0.1176, -0.2302), (-0.06378, -0.2176, -0.3043), (-0.06378, 0.1176, -0.3043), (-0.06378, -0.2176, -0.1698), (-0.06378, 0.1176, -0.1698), (0.06378, 0.1176, -0.1698), (0.06378, -0.2176, -0.1698), (0.06378, 0.1176, -0.3647), (0.06378, -0.2176, -0.3647), (-0.06378, -0.2176, -0.3647), (-0.06378, 0.1176, -0.3647)], [], [(21, 16, 187, 217), (47, 36, 41, 48), (151, 27, 222, 225), (49, 42, 35, 34), (97, 98, 40, 33), (100, 99, 35, 42), (40, 43, 44, 33), (105, 106, 108, 109), (61, 49, 34, 46), (2, 0, 89, 88), (5, 14, 69, 95), (32, 37, 38, 39), (14, 26, 221, 69), (30, 24, 216, 186), (12, 7, 94, 68), (38, 37, 107, 104), (47, 48, 111, 110), (149, 25, 219, 224), (3, 10, 73, 91), (53, 23, 218, 184), (27, 9, 72, 222), (22, 12, 68, 220), (172, 110, 111, 174), (140, 61, 46, 143), (10, 20, 223, 73), (127, 17, 189, 195), (43, 51, 62, 44), (0, 8, 70, 89), (170, 106, 105, 168), (112, 31, 45, 115), (24, 30, 45, 60), (0, 2, 97, 33), (1, 9, 34, 35), (3, 1, 35, 99), (2, 11, 96, 97), (13, 6, 98, 101), (6, 4, 40, 98), (5, 7, 100, 42), (4, 15, 43, 40), (8, 0, 33, 44), (63, 25, 50, 31), (9, 27, 46, 34), (10, 3, 99, 102), (7, 12, 103, 100), (14, 5, 42, 49), (23, 53, 18, 57), (15, 29, 51, 43), (19, 13, 101, 52), (16, 21, 56, 54), (11, 17, 55, 96), (20, 10, 102, 58), (12, 22, 59, 103), (148, 26, 61, 140), (26, 14, 49, 61), (150, 24, 60, 142), (152, 20, 58, 144), (155, 23, 57, 147), (28, 8, 44, 62), (120, 63, 31, 112), (122, 28, 62, 114), (125, 19, 52, 117), (126, 16, 54, 118), (72, 90, 91, 73), (68, 94, 95, 69), (92, 66, 67, 93), (135, 85, 213, 205), (83, 134, 207, 211), (89, 70, 71, 88), (74, 75, 217, 187, 186, 216), (81, 80, 222, 72, 73, 223), (25, 63, 185, 219), (160, 161, 237, 239), (159, 80, 246, 238), (70, 188, 189, 71), (79, 78, 220, 68, 69, 221), (9, 1, 90, 72), (153, 21, 217, 226), (29, 15, 67, 190), (1, 3, 91, 90), (154, 22, 220, 231), (13, 19, 191, 66), (11, 2, 88, 71), (8, 28, 188, 70), (6, 13, 66, 92), (121, 29, 190, 192), (105, 109, 57, 18), (4, 6, 92, 93), (123, 30, 186, 193), (17, 11, 71, 189), (7, 5, 95, 94), (124, 53, 184, 198), (15, 4, 93, 67), (37, 32, 97, 96), (32, 39, 98, 97), (41, 36, 99, 100), (39, 38, 101, 98), (36, 47, 102, 99), (48, 41, 100, 103), (38, 104, 52, 101), (108, 106, 54, 56), (107, 37, 96, 55), (47, 110, 58, 102), (111, 48, 103, 59), (173, 108, 56, 145), (174, 111, 59, 146), (168, 105, 18, 116), (171, 107, 55, 119), (106, 170, 118, 54), (170, 171, 119, 118), (104, 169, 117, 52), (169, 168, 116, 117), (19, 125, 194, 191), (125, 124, 198, 194), (28, 122, 197, 188), (122, 123, 193, 197), (63, 120, 196, 185), (120, 121, 192, 196), (87, 133, 203, 215), (133, 132, 201, 203), (131, 82, 210, 206), (132, 64, 208, 201), (17, 127, 119, 55), (127, 126, 118, 119), (53, 124, 116, 18), (124, 125, 117, 116), (30, 123, 115, 45), (123, 122, 114, 115), (29, 121, 113, 51), (121, 120, 112, 113), (51, 113, 114, 62), (113, 112, 115, 114), (107, 171, 169, 104), (138, 136, 176, 178), (16, 126, 199, 187), (126, 127, 195, 199), (109, 175, 147, 57), (175, 174, 146, 147), (110, 172, 144, 58), (172, 173, 145, 144), (23, 155, 227, 218), (155, 154, 231, 227), (20, 152, 230, 223), (152, 153, 226, 230), (81, 160, 239, 247), (157, 77, 243, 233), (158, 159, 238, 236), (80, 81, 247, 246), (22, 154, 146, 59), (154, 155, 147, 146), (21, 153, 145, 56), (153, 152, 144, 145), (27, 151, 143, 46), (151, 150, 142, 143), (25, 149, 141, 50), (149, 148, 140, 141), (50, 141, 142, 60), (141, 140, 143, 142), (108, 173, 175, 109), (167, 165, 181, 183), (26, 148, 228, 221), (148, 149, 224, 228), (24, 150, 229, 216), (150, 151, 225, 229), (137, 136, 168, 169), (138, 139, 171, 170), (139, 137, 169, 171), (136, 138, 170, 168), (164, 165, 173, 172), (167, 166, 174, 175), (165, 167, 175, 173), (166, 164, 172, 174), (179, 178, 176, 177), (139, 138, 178, 179), (137, 139, 179, 177), (136, 137, 177, 176), (181, 180, 182, 183), (165, 164, 180, 181), (164, 166, 182, 180), (166, 167, 183, 182), (83, 82, 186, 187), (84, 85, 189, 188), (86, 129, 192, 190), (82, 131, 193, 186), (133, 87, 191, 194), (85, 135, 195, 189), (128, 65, 185, 196), (129, 128, 196, 192), (130, 84, 188, 197), (131, 130, 197, 193), (64, 132, 198, 184), (132, 133, 194, 198), (134, 83, 187, 199), (135, 134, 199, 195), (206, 210, 211, 207), (203, 202, 214, 215), (208, 209, 200, 201), (201, 200, 202, 203), (212, 204, 205, 213), (204, 206, 207, 205), (64, 65, 209, 208), (134, 135, 205, 207), (65, 128, 200, 209), (82, 83, 211, 210), (128, 129, 202, 200), (85, 84, 212, 213), (84, 130, 204, 212), (86, 87, 215, 214), (130, 131, 206, 204), (129, 86, 214, 202), (50, 60, 45, 31), (87, 86, 190, 67, 66, 191), (77, 157, 224, 219), (80, 159, 225, 222), (75, 161, 226, 217), (163, 76, 218, 227), (156, 79, 221, 228), (157, 156, 228, 224), (158, 74, 216, 229), (159, 158, 229, 225), (160, 81, 223, 230), (161, 160, 230, 226), (78, 162, 231, 220), (162, 163, 227, 231), (238, 246, 247, 239), (235, 234, 244, 245), (243, 242, 232, 233), (233, 232, 234, 235), (240, 236, 237, 241), (236, 238, 239, 237), (161, 75, 241, 237), (162, 78, 244, 234), (76, 163, 232, 242), (75, 74, 240, 241), (163, 162, 234, 232), (79, 156, 235, 245), (77, 76, 242, 243), (156, 157, 233, 235), (78, 79, 245, 244), (74, 158, 236, 240), (76, 77, 219, 185, 65, 64, 184, 218)])
_uv = me_cube_015.uv_layers.new(name='UVMap')
_uv.uv.foreach_set('vector', [0.5034, 0.3637, 0.4831, 0.227, 0.4831, 0.227, 0.5034, 0.3637, 0.5625, 0.2753, 0.6235, 0.2753, 0.6235, 0.4747, 0.5625, 0.4747, 0.5451, 0.9036, 0.5516, 0.9036, 0.5516, 0.9036, 0.5451, 0.9036, 0.5625, 0.75, 0.625, 0.75, 0.625, 1.0, 0.5625, 1.0, 0.125, 0.5, 0.375, 0.5, 0.375, 0.75, 0.125, 0.75, 0.625, 0.5, 0.875, 0.5, 0.875, 0.75, 0.625, 0.75, 0.375, 0.75, 0.4375, 0.75, 0.4375, 1.0, 0.375, 1.0, 0.5, 0.4747, 0.5, 0.2753, 0.5, 0.2753, 0.5, 0.4747, 0.5516, 0.75, 0.5625, 0.75, 0.5625, 1.0, 0.5516, 1.0, 0.3826, 0.2232, 0.3826, 0.0268, 0.3826, 0.0268, 0.3826, 0.2232, 0.6174, 0.7232, 0.5625, 0.7232, 0.5625, 0.7232, 0.6174, 0.7232, 0.3765, 0.2753, 0.4375, 0.2753, 0.4375, 0.4747, 0.3765, 0.4747, 0.5625, 0.7232, 0.5516, 0.7179, 0.5516, 0.7179, 0.5625, 0.7232, 0.4844, 0.02299, 0.5319, 0.9036, 0.5319, 0.9036, 0.4844, 0.02299, 0.5642, 0.5327, 0.6174, 0.5268, 0.6174, 0.5268, 0.5642, 0.5327, 0.4375, 0.4747, 0.4375, 0.2753, 0.4375, 0.2753, 0.4375, 0.4747, 0.5625, 0.2753, 0.5625, 0.4747, 0.5625, 0.4747, 0.5625, 0.2753, 0.5385, 0.7179, 0.5319, 0.7179, 0.5319, 0.7179, 0.5385, 0.7179, 0.6174, 0.2232, 0.5642, 0.1982, 0.5642, 0.1982, 0.6174, 0.2232, 0.498, 0.5281, 0.5034, 0.5379, 0.5034, 0.5379, 0.498, 0.5281, 0.5516, 0.9036, 0.5625, 0.0268, 0.5625, 0.0268, 0.5516, 0.9036, 0.5532, 0.5321, 0.5642, 0.5327, 0.5642, 0.5327, 0.5532, 0.5321, 0.5451, 0.2753, 0.5516, 0.2753, 0.5516, 0.4747, 0.5451, 0.4747, 0.5451, 0.75, 0.5516, 0.75, 0.5516, 1.0, 0.5451, 1.0, 0.5642, 0.1982, 0.5532, 0.3464, 0.5532, 0.3464, 0.5642, 0.1982, 0.4744, 0.227, 0.47, 0.227, 0.47, 0.227, 0.4744, 0.227, 0.4375, 0.75, 0.4688, 0.75, 0.4688, 1.0, 0.4375, 1.0, 0.3826, 0.0268, 0.4375, 0.0268, 0.4375, 0.0268, 0.3826, 0.0268, 0.4792, 0.2753, 0.4844, 0.2753, 0.4844, 0.4747, 0.4792, 0.4747, 0.4792, 0.75, 0.4844, 0.75, 0.4844, 1.0, 0.4792, 1.0, 0.5319, 0.9036, 0.4844, 0.02299, 0.4844, 0.0, 0.5319, 1.0, 0.3826, 0.0268, 0.3826, 0.2232, 0.375, 0.25, 0.375, 0.0, 0.6174, 0.0268, 0.5625, 0.0268, 0.5625, 0.0, 0.625, 0.0, 0.6174, 0.2232, 0.6174, 0.0268, 0.625, 0.0, 0.625, 0.25, 0.3826, 0.2232, 0.4387, 0.2181, 0.4375, 0.25, 0.375, 0.25, 0.4425, 0.5319, 0.3826, 0.5268, 0.375, 0.5, 0.4375, 0.5, 0.3826, 0.5268, 0.3826, 0.7232, 0.375, 0.75, 0.375, 0.5, 0.6174, 0.7232, 0.6174, 0.5268, 0.625, 0.5, 0.625, 0.75, 0.3826, 0.7232, 0.4375, 0.7232, 0.4375, 0.75, 0.375, 0.75, 0.4375, 0.0268, 0.3826, 0.0268, 0.375, 0.0, 0.4375, 0.0, 0.4858, 0.727, 0.5319, 0.7179, 0.5319, 0.75, 0.4844, 0.75, 0.5625, 0.0268, 0.5516, 0.9036, 0.5516, 1.0, 0.5625, 0.0, 0.5642, 0.1982, 0.6174, 0.2232, 0.625, 0.25, 0.5625, 0.25, 0.6174, 0.5268, 0.5642, 0.5327, 0.5625, 0.5, 0.625, 0.5, 0.5625, 0.7232, 0.6174, 0.7232, 0.625, 0.75, 0.5625, 0.75, 0.5034, 0.5379, 0.498, 0.5281, 0.5, 0.5, 0.5, 0.5, 0.4375, 0.7232, 0.4688, 0.727, 0.4688, 0.75, 0.4375, 0.75, 0.47, 0.523, 0.4425, 0.5319, 0.4375, 0.5, 0.4688, 0.5, 0.4831, 0.227, 0.5034, 0.3637, 0.5, 0.25, 0.4844, 0.25, 0.4387, 0.2181, 0.4415, 0.2219, 0.4375, 0.25, 0.4375, 0.25, 0.5532, 0.3464, 0.5642, 0.1982, 0.5625, 0.25, 0.5516, 0.25, 0.5642, 0.5327, 0.5532, 0.5321, 0.5516, 0.5, 0.5625, 0.5, 0.5451, 0.7179, 0.5516, 0.7179, 0.5516, 0.75, 0.5451, 0.75, 0.5516, 0.7179, 0.5625, 0.7232, 0.5625, 0.75, 0.5516, 0.75, 0.5385, 0.9036, 0.5319, 0.9036, 0.5319, 1.0, 0.5385, 1.0, 0.5456, 0.3464, 0.5532, 0.3464, 0.5516, 0.25, 0.5451, 0.25, 0.538, 0.5321, 0.5304, 0.5321, 0.5319, 0.5, 0.5385, 0.5, 0.4688, 0.02299, 0.4375, 0.0268, 0.4375, 0.0, 0.4688, 0.0, 0.4801, 0.727, 0.4858, 0.727, 0.4844, 0.75, 0.4792, 0.75, 0.474, 0.02299, 0.4688, 0.02299, 0.4688, 0.0, 0.474, 0.0, 0.4744, 0.523, 0.47, 0.523, 0.4688, 0.5, 0.474, 0.5, 0.4787, 0.227, 0.4831, 0.227, 0.4844, 0.25, 0.4792, 0.25, 0.5625, 0.0268, 0.6174, 0.0268, 0.6174, 0.2232, 0.5642, 0.1982, 0.5642, 0.5327, 0.6174, 0.5268, 0.6174, 0.7232, 0.5625, 0.7232, 0.3826, 0.5268, 0.4425, 0.5319, 0.4375, 0.7232, 0.3826, 0.7232, 0.4744, 0.2201, 0.4711, 0.2201, 0.4711, 0.2201, 0.4744, 0.2201, 0.482, 0.2201, 0.4787, 0.2201, 0.4787, 0.2201, 0.482, 0.2201, 0.3826, 0.0268, 0.4375, 0.0268, 0.4387, 0.2181, 0.3826, 0.2232, 0.5331, 0.8748, 0.5318, 0.3752, 0.5034, 0.3637, 0.4831, 0.227, 0.4844, 0.02299, 0.5319, 0.9036, 0.5517, 0.3752, 0.5505, 0.8748, 0.5516, 0.9036, 0.5625, 0.0268, 0.5642, 0.1982, 0.5532, 0.3464, 0.5319, 0.7179, 0.4858, 0.727, 0.4858, 0.727, 0.5319, 0.7179, 0.5456, 0.3752, 0.538, 0.3752, 0.538, 0.3752, 0.5456, 0.3752, 0.5451, 0.8748, 0.5505, 0.8748, 0.5505, 0.8748, 0.5451, 0.8748, 0.4375, 0.0268, 0.4688, 0.02299, 0.4415, 0.2219, 0.4387, 0.2181, 0.5505, 0.7083, 0.5517, 0.5417, 0.5532, 0.5321, 0.5642, 0.5327, 0.5625, 0.7232, 0.5516, 0.7179, 0.5625, 0.0268, 0.6174, 0.0268, 0.6174, 0.0268, 0.5625, 0.0268, 0.538, 0.3464, 0.5304, 0.3464, 0.5304, 0.3464, 0.538, 0.3464, 0.4688, 0.727, 0.4375, 0.7232, 0.4375, 0.7232, 0.4688, 0.727, 0.6174, 0.0268, 0.6174, 0.2232, 0.6174, 0.2232, 0.6174, 0.0268, 0.5456, 0.5321, 0.5532, 0.5321, 0.5532, 0.5321, 0.5456, 0.5321, 0.4425, 0.5319, 0.47, 0.523, 0.47, 0.523, 0.4425, 0.5319, 0.4387, 0.2181, 0.3826, 0.2232, 0.3826, 0.2232, 0.4387, 0.2181, 0.4375, 0.0268, 0.4688, 0.02299, 0.4688, 0.02299, 0.4375, 0.0268, 0.3826, 0.5268, 0.4425, 0.5319, 0.4425, 0.5319, 0.3826, 0.5268, 0.4744, 0.727, 0.4688, 0.727, 0.4688, 0.727, 0.4744, 0.727, 0.5, 0.4747, 0.5, 0.4747, 0.5, 0.5, 0.5, 0.5, 0.3826, 0.7232, 0.3826, 0.5268, 0.3826, 0.5268, 0.3826, 0.7232, 0.4792, 0.02299, 0.4844, 0.02299, 0.4844, 0.02299, 0.4792, 0.02299, 0.4415, 0.2219, 0.4387, 0.2181, 0.4387, 0.2181, 0.4415, 0.2219, 0.6174, 0.5268, 0.6174, 0.7232, 0.6174, 0.7232, 0.6174, 0.5268, 0.4787, 0.523, 0.4831, 0.523, 0.4831, 0.523, 0.4787, 0.523, 0.4375, 0.7232, 0.3826, 0.7232, 0.3826, 0.7232, 0.4375, 0.7232, 0.4375, 0.2753, 0.3765, 0.2753, 0.375, 0.25, 0.4375, 0.25, 0.3765, 0.2753, 0.3765, 0.4747, 0.375, 0.5, 0.375, 0.25, 0.6235, 0.4747, 0.6235, 0.2753, 0.625, 0.25, 0.625, 0.5, 0.3765, 0.4747, 0.4375, 0.4747, 0.4375, 0.5, 0.375, 0.5, 0.6235, 0.2753, 0.5625, 0.2753, 0.5625, 0.25, 0.625, 0.25, 0.5625, 0.4747, 0.6235, 0.4747, 0.625, 0.5, 0.5625, 0.5, 0.4375, 0.4747, 0.4375, 0.4747, 0.4375, 0.5, 0.4375, 0.5, 0.5, 0.2753, 0.5, 0.2753, 0.5, 0.25, 0.5, 0.25, 0.4375, 0.2753, 0.4375, 0.2753, 0.4375, 0.25, 0.4375, 0.25, 0.5625, 0.2753, 0.5625, 0.2753, 0.5625, 0.25, 0.5625, 0.25, 0.5625, 0.4747, 0.5625, 0.4747, 0.5625, 0.5, 0.5625, 0.5, 0.5385, 0.2753, 0.5319, 0.2753, 0.5319, 0.25, 0.5385, 0.25, 0.5451, 0.4747, 0.5516, 0.4747, 0.5516, 0.5, 0.5451, 0.5, 0.4792, 0.4747, 0.4844, 0.4747, 0.4844, 0.5, 0.4792, 0.5, 0.474, 0.2753, 0.4688, 0.2753, 0.4688, 0.25, 0.474, 0.25, 0.4844, 0.2753, 0.4792, 0.2753, 0.4792, 0.25, 0.4844, 0.25, 0.4792, 0.2753, 0.474, 0.2753, 0.474, 0.25, 0.4792, 0.25, 0.4688, 0.4747, 0.474, 0.4747, 0.474, 0.5, 0.4688, 0.5, 0.474, 0.4747, 0.4792, 0.4747, 0.4792, 0.5, 0.474, 0.5, 0.47, 0.523, 0.4744, 0.523, 0.4744, 0.523, 0.47, 0.523, 0.4744, 0.523, 0.4787, 0.523, 0.4787, 0.523, 0.4744, 0.523, 0.4688, 0.02299, 0.474, 0.02299, 0.474, 0.02299, 0.4688, 0.02299, 0.474, 0.02299, 0.4792, 0.02299, 0.4792, 0.02299, 0.474, 0.02299, 0.4858, 0.727, 0.4801, 0.727, 0.4801, 0.727, 0.4858, 0.727, 0.4801, 0.727, 0.4744, 0.727, 0.4744, 0.727, 0.4801, 0.727, 0.4711, 0.5299, 0.4744, 0.5299, 0.4744, 0.5299, 0.4711, 0.5299, 0.4744, 0.5299, 0.4788, 0.5299, 0.4788, 0.5299, 0.4744, 0.5299, 0.4792, 0.02987, 0.4829, 0.02987, 0.4829, 0.02987, 0.4792, 0.02987, 0.4788, 0.5299, 0.4821, 0.5299, 0.4821, 0.5299, 0.4788, 0.5299, 0.47, 0.227, 0.4744, 0.227, 0.474, 0.25, 0.4688, 0.25, 0.4744, 0.227, 0.4787, 0.227, 0.4792, 0.25, 0.474, 0.25, 0.4831, 0.523, 0.4787, 0.523, 0.4792, 0.5, 0.4844, 0.5, 0.4787, 0.523, 0.4744, 0.523, 0.474, 0.5, 0.4792, 0.5, 0.4844, 0.02299, 0.4792, 0.02299, 0.4792, 0.0, 0.4844, 0.0, 0.4792, 0.02299, 0.474, 0.02299, 0.474, 0.0, 0.4792, 0.0, 0.4688, 0.727, 0.4744, 0.727, 0.474, 0.75, 0.4688, 0.75, 0.4744, 0.727, 0.4801, 0.727, 0.4792, 0.75, 0.474, 0.75, 0.4688, 0.75, 0.474, 0.75, 0.474, 1.0, 0.4688, 1.0, 0.474, 0.75, 0.4792, 0.75, 0.4792, 1.0, 0.474, 1.0, 0.4688, 0.2753, 0.474, 0.2753, 0.474, 0.4747, 0.4688, 0.4747, 0.4783, 0.3054, 0.4783, 0.4446, 0.4783, 0.4446, 0.4783, 0.3054, 0.4831, 0.227, 0.4787, 0.227, 0.4787, 0.227, 0.4831, 0.227, 0.4787, 0.227, 0.4744, 0.227, 0.4744, 0.227, 0.4787, 0.227, 0.5319, 0.4747, 0.5385, 0.4747, 0.5385, 0.5, 0.5319, 0.5, 0.5385, 0.4747, 0.5451, 0.4747, 0.5451, 0.5, 0.5385, 0.5, 0.5516, 0.2753, 0.5451, 0.2753, 0.5451, 0.25, 0.5516, 0.25, 0.5451, 0.2753, 0.5385, 0.2753, 0.5385, 0.25, 0.5451, 0.25, 0.5304, 0.5321, 0.538, 0.5321, 0.538, 0.5321, 0.5304, 0.5321, 0.538, 0.5321, 0.5456, 0.5321, 0.5456, 0.5321, 0.538, 0.5321, 0.5532, 0.3464, 0.5456, 0.3464, 0.5456, 0.3464, 0.5532, 0.3464, 0.5456, 0.3464, 0.538, 0.3464, 0.538, 0.3464, 0.5456, 0.3464, 0.5517, 0.3752, 0.5456, 0.3752, 0.5456, 0.3752, 0.5517, 0.3752, 0.5385, 0.7083, 0.5331, 0.7083, 0.5331, 0.7083, 0.5385, 0.7083, 0.5385, 0.8748, 0.5451, 0.8748, 0.5451, 0.8748, 0.5385, 0.8748, 0.5505, 0.8748, 0.5517, 0.3752, 0.5517, 0.3752, 0.5505, 0.8748, 0.5532, 0.5321, 0.5456, 0.5321, 0.5451, 0.5, 0.5516, 0.5, 0.5456, 0.5321, 0.538, 0.5321, 0.5385, 0.5, 0.5451, 0.5, 0.5304, 0.3464, 0.538, 0.3464, 0.5385, 0.25, 0.5319, 0.25, 0.538, 0.3464, 0.5456, 0.3464, 0.5451, 0.25, 0.5385, 0.25, 0.5516, 0.9036, 0.5451, 0.9036, 0.5451, 1.0, 0.5516, 1.0, 0.5451, 0.9036, 0.5385, 0.9036, 0.5385, 1.0, 0.5451, 1.0, 0.5319, 0.7179, 0.5385, 0.7179, 0.5385, 0.75, 0.5319, 0.75, 0.5385, 0.7179, 0.5451, 0.7179, 0.5451, 0.75, 0.5385, 0.75, 0.5319, 0.75, 0.5385, 0.75, 0.5385, 1.0, 0.5319, 1.0, 0.5385, 0.75, 0.5451, 0.75, 0.5451, 1.0, 0.5385, 1.0, 0.5319, 0.2753, 0.5385, 0.2753, 0.5385, 0.4747, 0.5319, 0.4747, 0.5396, 0.4446, 0.5396, 0.3054, 0.5396, 0.3054, 0.5396, 0.4446, 0.5516, 0.7179, 0.5451, 0.7179, 0.5451, 0.7179, 0.5516, 0.7179, 0.5451, 0.7179, 0.5385, 0.7179, 0.5385, 0.7179, 0.5451, 0.7179, 0.5319, 0.9036, 0.5385, 0.9036, 0.5385, 0.9036, 0.5319, 0.9036, 0.5385, 0.9036, 0.5451, 0.9036, 0.5451, 0.9036, 0.5385, 0.9036, 0.4748, 0.4446, 0.4783, 0.4446, 0.4792, 0.4747, 0.474, 0.4747, 0.4783, 0.3054, 0.4748, 0.3054, 0.474, 0.2753, 0.4792, 0.2753, 0.4748, 0.3054, 0.4748, 0.4446, 0.474, 0.4747, 0.474, 0.2753, 0.4783, 0.4446, 0.4783, 0.3054, 0.4792, 0.2753, 0.4792, 0.4747, 0.544, 0.3054, 0.5396, 0.3054, 0.5385, 0.2753, 0.5451, 0.2753, 0.5396, 0.4446, 0.544, 0.4446, 0.5451, 0.4747, 0.5385, 0.4747, 0.5396, 0.3054, 0.5396, 0.4446, 0.5385, 0.4747, 0.5385, 0.2753, 0.544, 0.4446, 0.544, 0.3054, 0.5451, 0.2753, 0.5451, 0.4747, 0.4748, 0.3054, 0.4783, 0.3054, 0.4783, 0.4446, 0.4748, 0.4446, 0.4748, 0.3054, 0.4783, 0.3054, 0.4783, 0.3054, 0.4748, 0.3054, 0.4748, 0.4446, 0.4748, 0.3054, 0.4748, 0.3054, 0.4748, 0.4446, 0.4783, 0.4446, 0.4748, 0.4446, 0.4748, 0.4446, 0.4783, 0.4446, 0.5396, 0.3054, 0.544, 0.3054, 0.544, 0.4446, 0.5396, 0.4446, 0.5396, 0.3054, 0.544, 0.3054, 0.544, 0.3054, 0.5396, 0.3054, 0.544, 0.3054, 0.544, 0.4446, 0.544, 0.4446, 0.544, 0.3054, 0.544, 0.4446, 0.5396, 0.4446, 0.5396, 0.4446, 0.544, 0.4446, 0.482, 0.2201, 0.4829, 0.02987, 0.4844, 0.02299, 0.4831, 0.227, 0.4703, 0.02987, 0.4711, 0.2201, 0.47, 0.227, 0.4688, 0.02299, 0.4704, 0.7201, 0.4744, 0.7201, 0.4744, 0.727, 0.4688, 0.727, 0.4829, 0.02987, 0.4792, 0.02987, 0.4792, 0.02299, 0.4844, 0.02299, 0.4744, 0.5299, 0.4711, 0.5299, 0.47, 0.523, 0.4744, 0.523, 0.4711, 0.2201, 0.4744, 0.2201, 0.4744, 0.227, 0.47, 0.227, 0.4801, 0.7201, 0.4841, 0.7201, 0.4858, 0.727, 0.4801, 0.727, 0.4744, 0.7201, 0.4801, 0.7201, 0.4801, 0.727, 0.4744, 0.727, 0.474, 0.02987, 0.4703, 0.02987, 0.4688, 0.02299, 0.474, 0.02299, 0.4792, 0.02987, 0.474, 0.02987, 0.474, 0.02299, 0.4792, 0.02299, 0.4821, 0.5299, 0.4788, 0.5299, 0.4787, 0.523, 0.4831, 0.523, 0.4788, 0.5299, 0.4744, 0.5299, 0.4744, 0.523, 0.4787, 0.523, 0.4787, 0.2201, 0.482, 0.2201, 0.4831, 0.227, 0.4787, 0.227, 0.4744, 0.2201, 0.4787, 0.2201, 0.4787, 0.227, 0.4744, 0.227, 0.4792, 0.02987, 0.4829, 0.02987, 0.482, 0.2201, 0.4787, 0.2201, 0.4744, 0.5299, 0.4744, 0.7201, 0.4704, 0.7201, 0.4711, 0.5299, 0.4821, 0.5299, 0.4841, 0.7201, 0.4801, 0.7201, 0.4788, 0.5299, 0.4788, 0.5299, 0.4801, 0.7201, 0.4744, 0.7201, 0.4744, 0.5299, 0.4703, 0.02987, 0.474, 0.02987, 0.4744, 0.2201, 0.4711, 0.2201, 0.474, 0.02987, 0.4792, 0.02987, 0.4787, 0.2201, 0.4744, 0.2201, 0.4821, 0.5299, 0.4841, 0.7201, 0.4841, 0.7201, 0.4821, 0.5299, 0.4787, 0.2201, 0.4744, 0.2201, 0.4744, 0.2201, 0.4787, 0.2201, 0.4841, 0.7201, 0.4801, 0.7201, 0.4801, 0.7201, 0.4841, 0.7201, 0.4829, 0.02987, 0.482, 0.2201, 0.482, 0.2201, 0.4829, 0.02987, 0.4801, 0.7201, 0.4744, 0.7201, 0.4744, 0.7201, 0.4801, 0.7201, 0.4711, 0.2201, 0.4703, 0.02987, 0.4703, 0.02987, 0.4711, 0.2201, 0.4703, 0.02987, 0.474, 0.02987, 0.474, 0.02987, 0.4703, 0.02987, 0.4704, 0.7201, 0.4711, 0.5299, 0.4711, 0.5299, 0.4704, 0.7201, 0.474, 0.02987, 0.4792, 0.02987, 0.4792, 0.02987, 0.474, 0.02987, 0.4744, 0.7201, 0.4704, 0.7201, 0.4704, 0.7201, 0.4744, 0.7201, 0.5319, 0.75, 0.5319, 1.0, 0.4844, 1.0, 0.4844, 0.75, 0.4711, 0.5299, 0.4704, 0.7201, 0.4688, 0.727, 0.4375, 0.7232, 0.4425, 0.5319, 0.47, 0.523, 0.5331, 0.7083, 0.5385, 0.7083, 0.5385, 0.7179, 0.5319, 0.7179, 0.5505, 0.8748, 0.5451, 0.8748, 0.5451, 0.9036, 0.5516, 0.9036, 0.5318, 0.3752, 0.538, 0.3752, 0.538, 0.3464, 0.5304, 0.3464, 0.538, 0.5417, 0.5318, 0.5417, 0.5304, 0.5321, 0.538, 0.5321, 0.5451, 0.7083, 0.5505, 0.7083, 0.5516, 0.7179, 0.5451, 0.7179, 0.5385, 0.7083, 0.5451, 0.7083, 0.5451, 0.7179, 0.5385, 0.7179, 0.5385, 0.8748, 0.5331, 0.8748, 0.5319, 0.9036, 0.5385, 0.9036, 0.5451, 0.8748, 0.5385, 0.8748, 0.5385, 0.9036, 0.5451, 0.9036, 0.5456, 0.3752, 0.5517, 0.3752, 0.5532, 0.3464, 0.5456, 0.3464, 0.538, 0.3752, 0.5456, 0.3752, 0.5456, 0.3464, 0.538, 0.3464, 0.5517, 0.5417, 0.5456, 0.5417, 0.5456, 0.5321, 0.5532, 0.5321, 0.5456, 0.5417, 0.538, 0.5417, 0.538, 0.5321, 0.5456, 0.5321, 0.5451, 0.8748, 0.5505, 0.8748, 0.5517, 0.3752, 0.5456, 0.3752, 0.5451, 0.7083, 0.5456, 0.5417, 0.5517, 0.5417, 0.5505, 0.7083, 0.5331, 0.7083, 0.5318, 0.5417, 0.538, 0.5417, 0.5385, 0.7083, 0.5385, 0.7083, 0.538, 0.5417, 0.5456, 0.5417, 0.5451, 0.7083, 0.5331, 0.8748, 0.5385, 0.8748, 0.538, 0.3752, 0.5318, 0.3752, 0.5385, 0.8748, 0.5451, 0.8748, 0.5456, 0.3752, 0.538, 0.3752, 0.538, 0.3752, 0.5318, 0.3752, 0.5318, 0.3752, 0.538, 0.3752, 0.5456, 0.5417, 0.5517, 0.5417, 0.5517, 0.5417, 0.5456, 0.5417, 0.5318, 0.5417, 0.538, 0.5417, 0.538, 0.5417, 0.5318, 0.5417, 0.5318, 0.3752, 0.5331, 0.8748, 0.5331, 0.8748, 0.5318, 0.3752, 0.538, 0.5417, 0.5456, 0.5417, 0.5456, 0.5417, 0.538, 0.5417, 0.5505, 0.7083, 0.5451, 0.7083, 0.5451, 0.7083, 0.5505, 0.7083, 0.5331, 0.7083, 0.5318, 0.5417, 0.5318, 0.5417, 0.5331, 0.7083, 0.5451, 0.7083, 0.5385, 0.7083, 0.5385, 0.7083, 0.5451, 0.7083, 0.5517, 0.5417, 0.5505, 0.7083, 0.5505, 0.7083, 0.5517, 0.5417, 0.5331, 0.8748, 0.5385, 0.8748, 0.5385, 0.8748, 0.5331, 0.8748, 0.5318, 0.5417, 0.5331, 0.7083, 0.5319, 0.7179, 0.4858, 0.727, 0.4841, 0.7201, 0.4821, 0.5299, 0.498, 0.5281, 0.5304, 0.5321])
me_cube_015.materials.append(mat_material)
me_cube_015.use_remesh_fix_poles = True
me_cube_015.use_remesh_preserve_attributes = False
me_cube_015.update()

# ---- objects
ob_door_side_01 = bpy.data.objects.new('Door Side 01', me_cube_013)
ob_door_side_02 = bpy.data.objects.new('Door Side 02', me_cube_015)

# ---- transforms, parenting, visibility, modifiers, constraints
ob_door_side_01.location = (8.897, 10.19, 6.499)
ob_door_side_01.scale = (0.9349, 0.9349, 0.9349)
ob_door_side_02.location = (8.897, 10.77, 6.499)
ob_door_side_02.rotation_euler = (1574.0, -0.0, 0.0)
ob_door_side_02.scale = (0.9349, 0.9349, 0.9349)

# ---- collection membership
col_doors.objects.link(ob_door_side_01)
col_doors.objects.link(ob_door_side_02)

# ---- scene / render settings (as saved in the file)
scene.frame_start = 1; scene.frame_end = 250; scene.frame_set(157)
scene.render.engine = 'BLENDER_EEVEE_NEXT'
scene.cycles.sampling_pattern = 'TABULATED_SOBOL'
scene.cycles.use_light_tree = False
scene.eevee.use_gtao = True
scene.eevee.use_raytracing = True
scene.view_settings.view_transform = 'Filmic'
bpy.context.view_layer.update()

# ---- added for rendering (the .blend has no active camera and no usable light): camera, sun
cam_auto = bpy.data.cameras.new('AutoCamera')
cam_auto.lens = 50.0
cam_auto.sensor_width = 36.0
cam_auto.clip_end = 1000.0
ob_auto_camera = bpy.data.objects.new('AutoCamera', cam_auto)
scene.collection.objects.link(ob_auto_camera)
ob_auto_camera.location = (11.0317, 7.92007, 8.20739)
ob_auto_camera.rotation_euler = (1.09748, -7.21219e-08, 0.694738)
scene.camera = ob_auto_camera
light_auto_sun = bpy.data.lights.new('AutoSun', 'SUN')
light_auto_sun.energy = 3.0
light_auto_sun.angle = 0.0523599
ob_auto_sun = bpy.data.objects.new('AutoSun', light_auto_sun)
scene.collection.objects.link(ob_auto_sun)
ob_auto_sun.rotation_euler = (0.872665, 0.174533, 0.523599)
bpy.context.view_layer.update()
